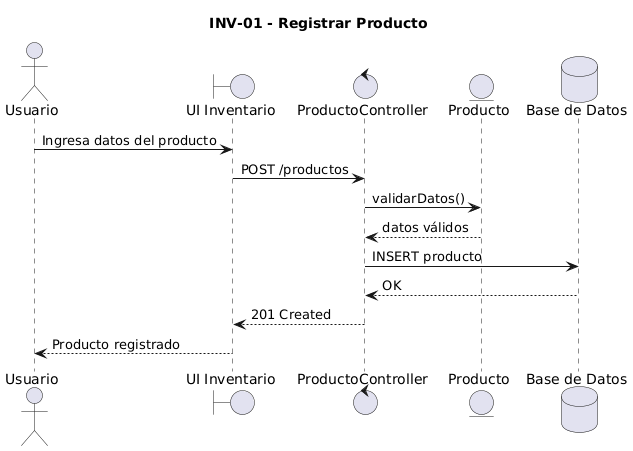

The diagram above was rendered by PlantUML. Its source (embedded in the PNG):
@startuml
title INV-01 - Registrar Producto

actor Usuario

boundary "UI Inventario" as UI
control "ProductoController" as Controller
entity "Producto" as Producto
database "Base de Datos" as DB

Usuario -> UI : Ingresa datos del producto
UI -> Controller : POST /productos
Controller -> Producto : validarDatos()
Producto --> Controller : datos válidos
Controller -> DB : INSERT producto
DB --> Controller : OK
Controller --> UI : 201 Created
UI --> Usuario : Producto registrado
@enduml